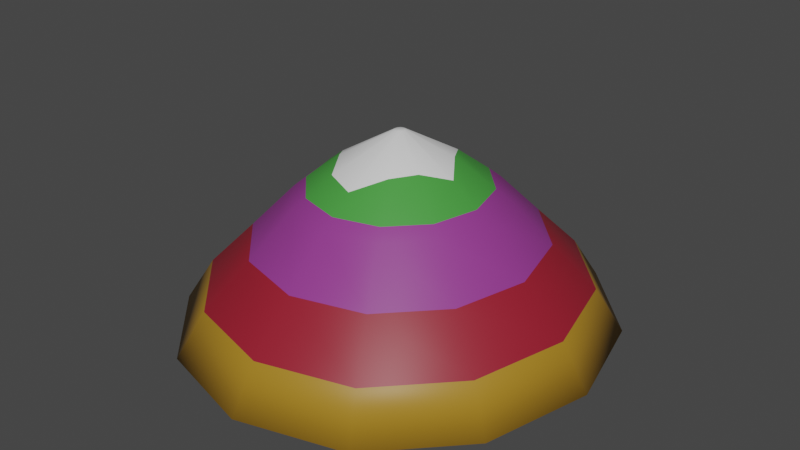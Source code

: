 # Source: mountain2.blend  (saved by Blender 2.81.16; exported with 4.5.12 LTS)
import bpy
from mathutils import Matrix  # noqa: F401  (used for matrix-valued properties, if any)

bpy.ops.wm.read_factory_settings(use_empty=True)
scene = bpy.context.scene
scene.name = 'Scene'

# ---- collections
col_collection = bpy.data.collections.new('Collection'); scene.collection.children.link(col_collection)

# ---- materials (node trees are filled in below, after node groups)
mat_material_001 = bpy.data.materials.new('Material.001')
mat_material_001.use_transparent_shadow = False
mat_material_002 = bpy.data.materials.new('Material.002')
mat_material_002.use_transparent_shadow = False
mat_material_003 = bpy.data.materials.new('Material.003')
mat_material_003.use_transparent_shadow = False
mat_material_004 = bpy.data.materials.new('Material.004')
mat_material_004.use_transparent_shadow = False
mat_material_005 = bpy.data.materials.new('Material.005')
mat_material_005.use_transparent_shadow = False

# ---- material node trees
mat_material_001.use_nodes = True; mat_material_001.node_tree.nodes.clear()
_N = mat_material_001.node_tree.nodes; _L = mat_material_001.node_tree.links
n0 = _N.new('ShaderNodeOutputMaterial'); n0.name = 'Material Output'; n0.location = (300, 300)
n1 = _N.new('ShaderNodeBsdfPrincipled'); n1.name = 'Principled BSDF'; n1.location = (10, 300)
n1.distribution = 'GGX'
n1.subsurface_method = 'BURLEY'
n1.inputs[3].default_value = 1.45
n1.inputs[27].default_value = (0.0, 0.0, 0.0, 1.0)
n1.inputs[28].default_value = 1.0
_L.new(n1.outputs[0], n0.inputs[0])
n0.is_active_output = True
mat_material_002.use_nodes = True; mat_material_002.node_tree.nodes.clear()
_N = mat_material_002.node_tree.nodes; _L = mat_material_002.node_tree.links
n0 = _N.new('ShaderNodeOutputMaterial'); n0.name = 'Material Output'; n0.location = (300, 300)
n1 = _N.new('ShaderNodeBsdfPrincipled'); n1.name = 'Principled BSDF'; n1.location = (10, 300)
n1.distribution = 'GGX'
n1.subsurface_method = 'BURLEY'
n1.inputs[0].default_value = (0.3844, 0.2034, 0.01626, 1.0)
n1.inputs[3].default_value = 1.45
n1.inputs[27].default_value = (0.0, 0.0, 0.0, 1.0)
n1.inputs[28].default_value = 1.0
_L.new(n1.outputs[0], n0.inputs[0])
n0.is_active_output = True
mat_material_003.use_nodes = True; mat_material_003.node_tree.nodes.clear()
_N = mat_material_003.node_tree.nodes; _L = mat_material_003.node_tree.links
n0 = _N.new('ShaderNodeOutputMaterial'); n0.name = 'Material Output'; n0.location = (300, 300)
n1 = _N.new('ShaderNodeBsdfPrincipled'); n1.name = 'Principled BSDF'; n1.location = (10, 300)
n1.distribution = 'GGX'
n1.subsurface_method = 'BURLEY'
n1.inputs[0].default_value = (0.3032, 0.012, 0.02709, 1.0)
n1.inputs[3].default_value = 1.45
n1.inputs[27].default_value = (0.0, 0.0, 0.0, 1.0)
n1.inputs[28].default_value = 1.0
_L.new(n1.outputs[0], n0.inputs[0])
n0.is_active_output = True
mat_material_004.use_nodes = True; mat_material_004.node_tree.nodes.clear()
_N = mat_material_004.node_tree.nodes; _L = mat_material_004.node_tree.links
n0 = _N.new('ShaderNodeOutputMaterial'); n0.name = 'Material Output'; n0.location = (300, 300)
n1 = _N.new('ShaderNodeBsdfPrincipled'); n1.name = 'Principled BSDF'; n1.location = (10, 300)
n1.distribution = 'GGX'
n1.subsurface_method = 'BURLEY'
n1.inputs[0].default_value = (0.2883, 0.04165, 0.2674, 1.0)
n1.inputs[3].default_value = 1.45
n1.inputs[27].default_value = (0.0, 0.0, 0.0, 1.0)
n1.inputs[28].default_value = 1.0
_L.new(n1.outputs[0], n0.inputs[0])
n0.is_active_output = True
mat_material_005.use_nodes = True; mat_material_005.node_tree.nodes.clear()
_N = mat_material_005.node_tree.nodes; _L = mat_material_005.node_tree.links
n0 = _N.new('ShaderNodeOutputMaterial'); n0.name = 'Material Output'; n0.location = (300, 300)
n1 = _N.new('ShaderNodeBsdfPrincipled'); n1.name = 'Principled BSDF'; n1.location = (10, 300)
n1.distribution = 'GGX'
n1.subsurface_method = 'BURLEY'
n1.inputs[0].default_value = (0.06323, 0.3343, 0.05135, 1.0)
n1.inputs[3].default_value = 1.45
n1.inputs[27].default_value = (0.0, 0.0, 0.0, 1.0)
n1.inputs[28].default_value = 1.0
_L.new(n1.outputs[0], n0.inputs[0])
n0.is_active_output = True

# ---- world
world_world = bpy.data.worlds.new('World'); scene.world = world_world
world_world.use_nodes = True; world_world.node_tree.nodes.clear()
_N = world_world.node_tree.nodes; _L = world_world.node_tree.links
n0 = _N.new('ShaderNodeOutputWorld'); n0.name = 'World Output'; n0.location = (300, 300)
n1 = _N.new('ShaderNodeBackground'); n1.name = 'Background'; n1.location = (10, 300)
n1.inputs[0].default_value = (0.05088, 0.05088, 0.05088, 1.0)
_L.new(n1.outputs[0], n0.inputs[0])
n0.is_active_output = True
world_world.color = (0.05088, 0.05088, 0.05088)
world_world.use_sun_shadow = False
world_world.sun_shadow_jitter_overblur = 0.0

# ---- meshes
me_cylinder = bpy.data.meshes.new('Cylinder')
me_cylinder.from_pydata([(6.383e-08, 7.398, -0.1305), (2.156e-08, 3.058, 4.562), (3.536, 6.407, -0.1305), (1.462, 2.648, 4.562), (6.124, 3.699, -0.1305), (2.531, 1.529, 4.562), (7.072, 4.943e-07, -0.1305), (2.923, 8.093e-08, 4.562), (6.124, -3.699, -0.1305), (2.531, -1.529, 4.562), (3.536, -6.407, -0.1305), (1.462, -2.648, 4.562), (1.132e-06, -7.398, -0.1305), (4.629e-07, -3.058, 4.562), (-3.536, -6.407, -0.1305), (-1.462, -2.648, 4.562), (-6.124, -3.699, -0.1305), (-2.531, -1.529, 4.562), (-7.072, -2.622e-06, -0.1305), (-2.923, -1.207e-06, 4.562), (-6.124, 3.699, -0.1305), (-2.531, 1.529, 4.562), (-3.536, 6.407, -0.1305), (-1.462, 2.648, 4.562), (0.08757, 0.1587, 6.333), (1.895e-07, 0.1832, 6.333), (-0.08757, 0.1587, 6.333), (-0.1517, 0.09161, 6.333), (-0.1751, -6.616e-08, 6.333), (-0.1517, -0.09161, 6.333), (-0.08757, -0.1587, 6.333), (6.409e-08, -0.1832, 6.333), (0.08757, -0.1587, 6.333), (0.1517, -0.09161, 6.333), (0.1751, 1.769e-08, 6.333), (0.1517, 0.09161, 6.333), (0.9338, 1.692, 5.381), (3.753e-08, 2.687, 4.837), (-1.335, 2.418, 4.759), (-1.849, 1.117, 5.173), (-2.368, -9.899e-07, 4.993), (-1.606, -0.9699, 5.391), (-1.058, -1.917, 5.188), (3.6e-07, -2.346, 5.09), (0.8627, -1.563, 5.491), (1.428, -0.8622, 5.551), (2.048, 3.922e-08, 5.241), (1.432, 0.8648, 5.547), (4.186e-08, 4.932, 2.784), (2.358, 4.272, 2.784), (4.083, 2.466, 2.784), (4.715, 2.679e-07, 2.784), (4.083, -2.466, 2.784), (2.358, -4.272, 2.784), (7.538e-07, -4.932, 2.784), (-2.358, -4.272, 2.784), (-4.083, -2.466, 2.784), (-4.715, -1.81e-06, 2.784), (-4.083, 2.466, 2.784), (-2.358, 4.272, 2.784), (2.765e-08, 3.467, 4.241), (1.657, 3.002, 4.241), (2.87, 1.733, 4.241), (3.314, 1.237e-07, 4.241), (2.87, -1.733, 4.241), (1.657, -3.002, 4.241), (5.281e-07, -3.467, 4.241), (-1.657, -3.002, 4.241), (-2.87, -1.733, 4.241), (-3.314, -1.337e-06, 4.241), (-2.87, 1.733, 4.241), (-1.657, 3.002, 4.241), (3.074, 5.569, 1.327), (5.324, 3.215, 1.327), (6.148, 4.127e-07, 1.327), (5.324, -3.215, 1.327), (3.074, -5.569, 1.327), (9.858e-07, -6.431, 1.327), (-3.074, -5.569, 1.327), (-5.324, -3.215, 1.327), (-6.148, -2.296e-06, 1.327), (-5.324, 3.215, 1.327), (-3.074, 5.569, 1.327), (5.757e-08, 6.431, 1.327)], [], [(60, 1, 3, 61), (61, 3, 5, 62), (62, 5, 7, 63), (63, 7, 9, 64), (64, 9, 11, 65), (65, 11, 13, 66), (66, 13, 15, 67), (67, 15, 17, 68), (68, 17, 19, 69), (69, 19, 21, 70), (24, 25, 26, 27, 28, 29, 30, 31, 32, 33, 34, 35), (70, 21, 23, 71), (71, 23, 1, 60), (0, 2, 4, 6, 8, 10, 12, 14, 16, 18, 20, 22), (36, 37, 25, 24), (37, 38, 26, 25), (38, 39, 27, 26), (39, 40, 28, 27), (40, 41, 29, 28), (41, 42, 30, 29), (42, 43, 31, 30), (43, 44, 32, 31), (44, 45, 33, 32), (45, 46, 34, 33), (46, 47, 35, 34), (47, 36, 24, 35), (5, 3, 36, 47), (7, 5, 47, 46), (9, 7, 46, 45), (11, 9, 45, 44), (13, 11, 44, 43), (15, 13, 43, 42), (17, 15, 42, 41), (19, 17, 41, 40), (21, 19, 40, 39), (23, 21, 39, 38), (1, 23, 38, 37), (3, 1, 37, 36), (82, 59, 48, 83), (81, 58, 59, 82), (80, 57, 58, 81), (79, 56, 57, 80), (78, 55, 56, 79), (77, 54, 55, 78), (76, 53, 54, 77), (75, 52, 53, 76), (74, 51, 52, 75), (73, 50, 51, 74), (72, 49, 50, 73), (83, 48, 49, 72), (59, 71, 60, 48), (58, 70, 71, 59), (57, 69, 70, 58), (56, 68, 69, 57), (55, 67, 68, 56), (54, 66, 67, 55), (53, 65, 66, 54), (52, 64, 65, 53), (51, 63, 64, 52), (50, 62, 63, 51), (49, 61, 62, 50), (48, 60, 61, 49), (0, 83, 72, 2), (2, 72, 73, 4), (4, 73, 74, 6), (6, 74, 75, 8), (8, 75, 76, 10), (10, 76, 77, 12), (12, 77, 78, 14), (14, 78, 79, 16), (16, 79, 80, 18), (18, 80, 81, 20), (20, 81, 82, 22), (22, 82, 83, 0)])
me_cylinder.polygons.foreach_set('use_smooth', [True] * 74)
me_cylinder.polygons.foreach_set('material_index', [3, 3, 3, 3, 3, 3, 3, 3, 3, 3, 0, 3, 3, 0, 0, 0, 0, 0, 0, 0, 0, 0, 0, 0, 0, 0, 4, 4, 4, 4, 4, 4, 4, 4, 4, 4, 4, 4, 2, 2, 2, 2, 2, 2, 2, 2, 2, 2, 2, 2, 3, 3, 3, 3, 3, 3, 3, 3, 3, 3, 3, 3, 1, 1, 1, 1, 1, 1, 1, 1, 1, 1, 1, 1])
_uv = me_cylinder.uv_layers.new(name='UVMap')
_uv.uv.foreach_set('vector', [1.0, 0.875, 1.0, 0.9026, 0.9167, 0.9026, 0.9167, 0.875, 0.9167, 0.875, 0.9167, 0.9026, 0.8333, 0.9026, 0.8333, 0.875, 0.8333, 0.875, 0.8333, 0.9026, 0.75, 0.9026, 0.75, 0.875, 0.75, 0.875, 0.75, 0.9026, 0.6667, 0.9026, 0.6667, 0.875, 0.6667, 0.875, 0.6667, 0.9026, 0.5833, 0.9026, 0.5833, 0.875, 0.5833, 0.875, 0.5833, 0.9026, 0.5, 0.9026, 0.5, 0.875, 0.5, 0.875, 0.5, 0.9026, 0.4167, 0.9026, 0.4167, 0.875, 0.4167, 0.875, 0.4167, 0.9026, 0.3333, 0.9026, 0.3333, 0.875, 0.3333, 0.875, 0.3333, 0.9026, 0.25, 0.9026, 0.25, 0.875, 0.25, 0.875, 0.25, 0.9026, 0.1667, 0.9026, 0.1667, 0.875, 0.2636, 0.2736, 0.25, 0.2773, 0.2364, 0.2736, 0.2264, 0.2636, 0.2227, 0.25, 0.2264, 0.2364, 0.2364, 0.2264, 0.25, 0.2227, 0.2636, 0.2264, 0.2736, 0.2364, 0.2773, 0.25, 0.2736, 0.2636, 0.1667, 0.875, 0.1667, 0.9026, 0.08333, 0.9026, 0.08333, 0.875, 0.08333, 0.875, 0.08333, 0.9026, 7.451e-08, 0.9026, 7.451e-08, 0.875, 0.75, 0.49, 0.87, 0.4578, 0.9578, 0.37, 0.99, 0.25, 0.9578, 0.13, 0.87, 0.04215, 0.75, 0.01, 0.63, 0.04215, 0.5422, 0.13, 0.51, 0.25, 0.5422, 0.37, 0.63, 0.4578, 0.4102, 0.5275, 0.25, 0.7294, 0.25, 0.2773, 0.2636, 0.2736, 0.25, 0.7294, -0.00118, 0.6851, 0.2364, 0.2736, 0.25, 0.2773, -0.00118, 0.6851, -0.08006, 0.4406, 0.2264, 0.2636, 0.2364, 0.2736, -0.08006, 0.4406, -0.1839, 0.25, 0.2227, 0.25, 0.2264, 0.2636, -0.1839, 0.25, -0.02491, 0.09128, 0.2264, 0.2364, 0.2227, 0.25, -0.02491, 0.09128, 0.06169, -0.07617, 0.2364, 0.2264, 0.2264, 0.2364, 0.06169, -0.07617, 0.25, -0.1554, 0.25, 0.2227, 0.2364, 0.2264, 0.25, -0.1554, 0.3941, 0.0004925, 0.2636, 0.2264, 0.25, 0.2227, 0.3941, 0.0004925, 0.4845, 0.1146, 0.2736, 0.2364, 0.2636, 0.2264, 0.4845, 0.1146, 0.6114, 0.25, 0.2773, 0.25, 0.2736, 0.2364, 0.6114, 0.25, 0.4854, 0.3859, 0.2736, 0.2636, 0.2773, 0.25, 0.4854, 0.3859, 0.4102, 0.5275, 0.2636, 0.2736, 0.2736, 0.2636, 0.7349, 0.5299, 0.5299, 0.7349, 0.4102, 0.5275, 0.4854, 0.3859, 0.8098, 0.25, 0.7349, 0.5299, 0.4854, 0.3859, 0.6114, 0.25, 0.735, -0.03, 0.8098, 0.25, 0.6114, 0.25, 0.4845, 0.1146, 0.5299, -0.2348, 0.735, -0.03, 0.4845, 0.1146, 0.3941, 0.0004925, 0.25, -0.3097, 0.5299, -0.2348, 0.3941, 0.0004925, 0.25, -0.1554, -0.0298, -0.2347, 0.25, -0.3097, 0.25, -0.1554, 0.06169, -0.07617, -0.235, -0.03, -0.0298, -0.2347, 0.06169, -0.07617, -0.02491, 0.09128, -0.3099, 0.25, -0.235, -0.03, -0.02491, 0.09128, -0.1839, 0.25, -0.2349, 0.5299, -0.3099, 0.25, -0.1839, 0.25, -0.08006, 0.4406, -0.03, 0.735, -0.2349, 0.5299, -0.08006, 0.4406, -0.00118, 0.6851, 0.25, 0.8097, -0.03, 0.735, -0.00118, 0.6851, 0.25, 0.7294, 0.5299, 0.7349, 0.25, 0.8097, 0.25, 0.7294, 0.4102, 0.5275, 0.08333, 0.625, 0.08333, 0.75, 7.451e-08, 0.75, 7.451e-08, 0.625, 0.1667, 0.625, 0.1667, 0.75, 0.08333, 0.75, 0.08333, 0.625, 0.25, 0.625, 0.25, 0.75, 0.1667, 0.75, 0.1667, 0.625, 0.3333, 0.625, 0.3333, 0.75, 0.25, 0.75, 0.25, 0.625, 0.4167, 0.625, 0.4167, 0.75, 0.3333, 0.75, 0.3333, 0.625, 0.5, 0.625, 0.5, 0.75, 0.4167, 0.75, 0.4167, 0.625, 0.5833, 0.625, 0.5833, 0.75, 0.5, 0.75, 0.5, 0.625, 0.6667, 0.625, 0.6667, 0.75, 0.5833, 0.75, 0.5833, 0.625, 0.75, 0.625, 0.75, 0.75, 0.6667, 0.75, 0.6667, 0.625, 0.8333, 0.625, 0.8333, 0.75, 0.75, 0.75, 0.75, 0.625, 0.9167, 0.625, 0.9167, 0.75, 0.8333, 0.75, 0.8333, 0.625, 1.0, 0.625, 1.0, 0.75, 0.9167, 0.75, 0.9167, 0.625, 0.08333, 0.75, 0.08333, 0.875, 7.451e-08, 0.875, 7.451e-08, 0.75, 0.1667, 0.75, 0.1667, 0.875, 0.08333, 0.875, 0.08333, 0.75, 0.25, 0.75, 0.25, 0.875, 0.1667, 0.875, 0.1667, 0.75, 0.3333, 0.75, 0.3333, 0.875, 0.25, 0.875, 0.25, 0.75, 0.4167, 0.75, 0.4167, 0.875, 0.3333, 0.875, 0.3333, 0.75, 0.5, 0.75, 0.5, 0.875, 0.4167, 0.875, 0.4167, 0.75, 0.5833, 0.75, 0.5833, 0.875, 0.5, 0.875, 0.5, 0.75, 0.6667, 0.75, 0.6667, 0.875, 0.5833, 0.875, 0.5833, 0.75, 0.75, 0.75, 0.75, 0.875, 0.6667, 0.875, 0.6667, 0.75, 0.8333, 0.75, 0.8333, 0.875, 0.75, 0.875, 0.75, 0.75, 0.9167, 0.75, 0.9167, 0.875, 0.8333, 0.875, 0.8333, 0.75, 1.0, 0.75, 1.0, 0.875, 0.9167, 0.875, 0.9167, 0.75, 1.0, 0.5, 1.0, 0.625, 0.9167, 0.625, 0.9167, 0.5, 0.9167, 0.5, 0.9167, 0.625, 0.8333, 0.625, 0.8333, 0.5, 0.8333, 0.5, 0.8333, 0.625, 0.75, 0.625, 0.75, 0.5, 0.75, 0.5, 0.75, 0.625, 0.6667, 0.625, 0.6667, 0.5, 0.6667, 0.5, 0.6667, 0.625, 0.5833, 0.625, 0.5833, 0.5, 0.5833, 0.5, 0.5833, 0.625, 0.5, 0.625, 0.5, 0.5, 0.5, 0.5, 0.5, 0.625, 0.4167, 0.625, 0.4167, 0.5, 0.4167, 0.5, 0.4167, 0.625, 0.3333, 0.625, 0.3333, 0.5, 0.3333, 0.5, 0.3333, 0.625, 0.25, 0.625, 0.25, 0.5, 0.25, 0.5, 0.25, 0.625, 0.1667, 0.625, 0.1667, 0.5, 0.1667, 0.5, 0.1667, 0.625, 0.08333, 0.625, 0.08333, 0.5, 0.08333, 0.5, 0.08333, 0.625, 7.451e-08, 0.625, 7.451e-08, 0.5])
me_cylinder.materials.append(mat_material_001)
me_cylinder.materials.append(mat_material_002)
me_cylinder.materials.append(mat_material_003)
me_cylinder.materials.append(mat_material_004)
me_cylinder.materials.append(mat_material_005)
me_cylinder.use_remesh_fix_poles = True
me_cylinder.use_remesh_preserve_attributes = False
me_cylinder.use_mirror_vertex_groups = False
me_cylinder.update()

# ---- objects
ob_cylinder = bpy.data.objects.new('Cylinder', me_cylinder)

# ---- transforms, parenting, visibility, modifiers, constraints
ob_cylinder.location = (0.0, 0.0, 0.0)
ob_cylinder.lineart.crease_threshold = 0.0

# ---- collection membership
col_collection.objects.link(ob_cylinder)

# ---- scene / render settings (as saved in the file)
scene.frame_start = 1; scene.frame_end = 250; scene.frame_set(1)
scene.render.engine = 'BLENDER_EEVEE_NEXT'
scene.cycles.use_denoising = False
scene.cycles.samples = 128
scene.cycles.sampling_pattern = 'TABULATED_SOBOL'
scene.cycles.use_adaptive_sampling = False
scene.cycles.use_light_tree = False
scene.view_settings.view_transform = 'Filmic'
bpy.context.view_layer.update()

# ---- added for rendering (the .blend has no active camera and no usable light): camera, sun
cam_auto = bpy.data.cameras.new('AutoCamera')
cam_auto.lens = 50.0
cam_auto.sensor_width = 36.0
cam_auto.clip_end = 1000.0
ob_auto_camera = bpy.data.objects.new('AutoCamera', cam_auto)
scene.collection.objects.link(ob_auto_camera)
ob_auto_camera.location = (19.8594, -23.8313, 18.9886)
ob_auto_camera.rotation_euler = (1.09748, -7.21219e-08, 0.694738)
scene.camera = ob_auto_camera
light_auto_sun = bpy.data.lights.new('AutoSun', 'SUN')
light_auto_sun.energy = 3.0
light_auto_sun.angle = 0.0523599
ob_auto_sun = bpy.data.objects.new('AutoSun', light_auto_sun)
scene.collection.objects.link(ob_auto_sun)
ob_auto_sun.rotation_euler = (0.872665, 0.174533, 0.523599)
bpy.context.view_layer.update()

